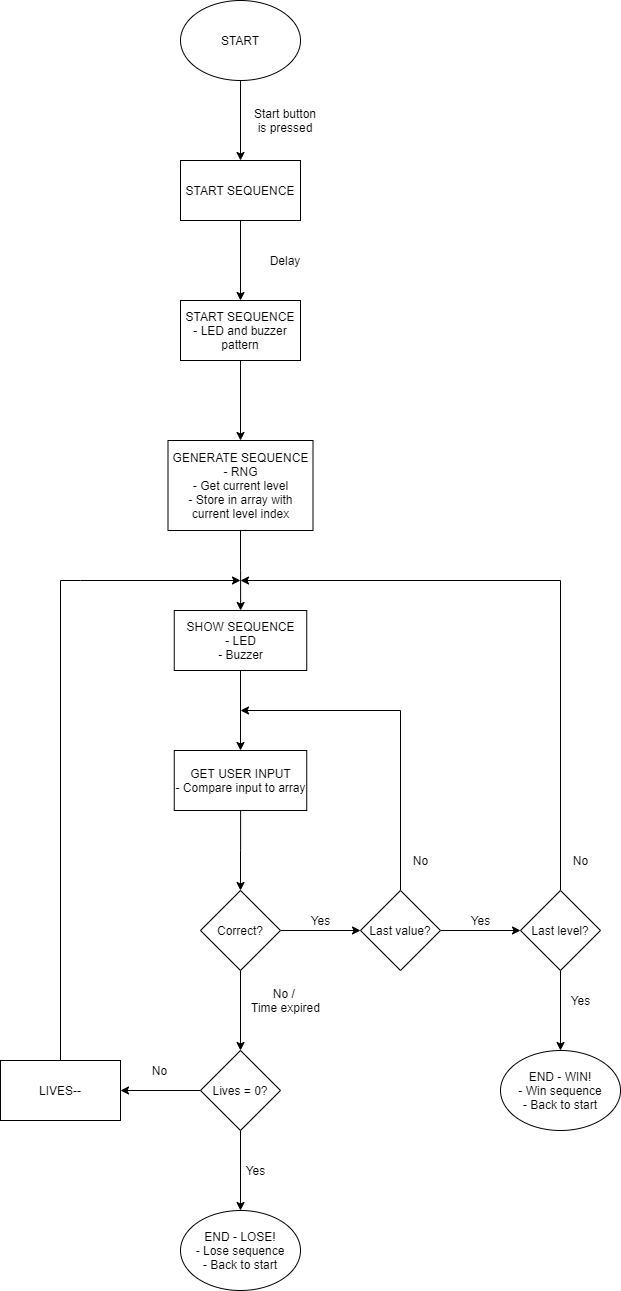

The diagram above was exported from draw.io. Its source (the exported page's mxGraphModel, read from the mxfile embedded in the PNG):
<mxGraphModel dx="1108" dy="460" grid="1" gridSize="10" guides="1" tooltips="1" connect="1" arrows="1" fold="1" page="1" pageScale="1" pageWidth="850" pageHeight="1100" math="0" shadow="0">
  <root>
    <mxCell id="0" />
    <mxCell id="1" parent="0" />
    <mxCell id="oZ-JHifPX2jqC7ROjNfc-3" value="" style="edgeStyle=orthogonalEdgeStyle;rounded=0;orthogonalLoop=1;jettySize=auto;html=1;" parent="1" source="oZ-JHifPX2jqC7ROjNfc-1" edge="1">
      <mxGeometry relative="1" as="geometry">
        <mxPoint x="410" y="180" as="targetPoint" />
      </mxGeometry>
    </mxCell>
    <mxCell id="oZ-JHifPX2jqC7ROjNfc-1" value="START" style="ellipse;whiteSpace=wrap;html=1;" parent="1" vertex="1">
      <mxGeometry x="350" y="20" width="120" height="80" as="geometry" />
    </mxCell>
    <mxCell id="oZ-JHifPX2jqC7ROjNfc-9" value="" style="edgeStyle=orthogonalEdgeStyle;rounded=0;orthogonalLoop=1;jettySize=auto;html=1;" parent="1" source="oZ-JHifPX2jqC7ROjNfc-4" target="oZ-JHifPX2jqC7ROjNfc-8" edge="1">
      <mxGeometry relative="1" as="geometry" />
    </mxCell>
    <mxCell id="oZ-JHifPX2jqC7ROjNfc-4" value="START SEQUENCE" style="rounded=0;whiteSpace=wrap;html=1;" parent="1" vertex="1">
      <mxGeometry x="350" y="180" width="120" height="60" as="geometry" />
    </mxCell>
    <mxCell id="oZ-JHifPX2jqC7ROjNfc-15" value="" style="edgeStyle=orthogonalEdgeStyle;rounded=0;orthogonalLoop=1;jettySize=auto;html=1;" parent="1" source="oZ-JHifPX2jqC7ROjNfc-8" target="oZ-JHifPX2jqC7ROjNfc-14" edge="1">
      <mxGeometry relative="1" as="geometry" />
    </mxCell>
    <mxCell id="oZ-JHifPX2jqC7ROjNfc-8" value="START SEQUENCE&lt;br&gt;- LED and buzzer pattern" style="rounded=0;whiteSpace=wrap;html=1;" parent="1" vertex="1">
      <mxGeometry x="350" y="320" width="120" height="60" as="geometry" />
    </mxCell>
    <mxCell id="oZ-JHifPX2jqC7ROjNfc-18" value="" style="edgeStyle=orthogonalEdgeStyle;rounded=0;orthogonalLoop=1;jettySize=auto;html=1;" parent="1" source="oZ-JHifPX2jqC7ROjNfc-14" target="oZ-JHifPX2jqC7ROjNfc-17" edge="1">
      <mxGeometry relative="1" as="geometry" />
    </mxCell>
    <mxCell id="oZ-JHifPX2jqC7ROjNfc-14" value="GENERATE SEQUENCE&lt;br&gt;- RNG&lt;br&gt;- Get current level&lt;br&gt;- Store in array with current level index" style="rounded=0;whiteSpace=wrap;html=1;" parent="1" vertex="1">
      <mxGeometry x="337.5" y="460" width="145" height="90" as="geometry" />
    </mxCell>
    <mxCell id="oZ-JHifPX2jqC7ROjNfc-20" value="" style="edgeStyle=orthogonalEdgeStyle;rounded=0;orthogonalLoop=1;jettySize=auto;html=1;" parent="1" source="oZ-JHifPX2jqC7ROjNfc-17" target="oZ-JHifPX2jqC7ROjNfc-19" edge="1">
      <mxGeometry relative="1" as="geometry" />
    </mxCell>
    <mxCell id="oZ-JHifPX2jqC7ROjNfc-17" value="SHOW SEQUENCE&lt;br&gt;- LED&lt;br&gt;- Buzzer" style="rounded=0;whiteSpace=wrap;html=1;" parent="1" vertex="1">
      <mxGeometry x="343.75" y="630" width="132.5" height="60" as="geometry" />
    </mxCell>
    <mxCell id="oZ-JHifPX2jqC7ROjNfc-22" value="" style="edgeStyle=orthogonalEdgeStyle;rounded=0;orthogonalLoop=1;jettySize=auto;html=1;" parent="1" source="oZ-JHifPX2jqC7ROjNfc-19" edge="1">
      <mxGeometry relative="1" as="geometry">
        <mxPoint x="410" y="910" as="targetPoint" />
      </mxGeometry>
    </mxCell>
    <mxCell id="oZ-JHifPX2jqC7ROjNfc-19" value="GET USER INPUT&lt;br&gt;- Compare input to array" style="rounded=0;whiteSpace=wrap;html=1;" parent="1" vertex="1">
      <mxGeometry x="343.75" y="770" width="132.5" height="60" as="geometry" />
    </mxCell>
    <mxCell id="oZ-JHifPX2jqC7ROjNfc-5" value="Start button is pressed" style="text;html=1;strokeColor=none;fillColor=none;align=center;verticalAlign=middle;whiteSpace=wrap;rounded=0;" parent="1" vertex="1">
      <mxGeometry x="420" y="130" width="70" height="20" as="geometry" />
    </mxCell>
    <mxCell id="oZ-JHifPX2jqC7ROjNfc-10" value="Delay" style="text;html=1;strokeColor=none;fillColor=none;align=center;verticalAlign=middle;whiteSpace=wrap;rounded=0;" parent="1" vertex="1">
      <mxGeometry x="420" y="270" width="70" height="20" as="geometry" />
    </mxCell>
    <mxCell id="oZ-JHifPX2jqC7ROjNfc-25" value="" style="edgeStyle=orthogonalEdgeStyle;rounded=0;orthogonalLoop=1;jettySize=auto;html=1;" parent="1" source="oZ-JHifPX2jqC7ROjNfc-23" target="oZ-JHifPX2jqC7ROjNfc-24" edge="1">
      <mxGeometry relative="1" as="geometry" />
    </mxCell>
    <mxCell id="oZ-JHifPX2jqC7ROjNfc-43" value="" style="edgeStyle=orthogonalEdgeStyle;rounded=0;orthogonalLoop=1;jettySize=auto;html=1;" parent="1" source="oZ-JHifPX2jqC7ROjNfc-23" target="oZ-JHifPX2jqC7ROjNfc-42" edge="1">
      <mxGeometry relative="1" as="geometry" />
    </mxCell>
    <mxCell id="oZ-JHifPX2jqC7ROjNfc-23" value="Correct?" style="rhombus;whiteSpace=wrap;html=1;" parent="1" vertex="1">
      <mxGeometry x="370" y="910" width="80" height="80" as="geometry" />
    </mxCell>
    <mxCell id="oZ-JHifPX2jqC7ROjNfc-46" value="" style="edgeStyle=orthogonalEdgeStyle;rounded=0;orthogonalLoop=1;jettySize=auto;html=1;" parent="1" source="oZ-JHifPX2jqC7ROjNfc-42" edge="1">
      <mxGeometry relative="1" as="geometry">
        <mxPoint x="290" y="1110" as="targetPoint" />
      </mxGeometry>
    </mxCell>
    <mxCell id="oZ-JHifPX2jqC7ROjNfc-57" value="" style="edgeStyle=orthogonalEdgeStyle;rounded=0;orthogonalLoop=1;jettySize=auto;html=1;" parent="1" source="oZ-JHifPX2jqC7ROjNfc-42" edge="1">
      <mxGeometry relative="1" as="geometry">
        <mxPoint x="410" y="1230" as="targetPoint" />
      </mxGeometry>
    </mxCell>
    <mxCell id="oZ-JHifPX2jqC7ROjNfc-42" value="Lives = 0?" style="rhombus;whiteSpace=wrap;html=1;" parent="1" vertex="1">
      <mxGeometry x="370" y="1070" width="80" height="80" as="geometry" />
    </mxCell>
    <mxCell id="oZ-JHifPX2jqC7ROjNfc-30" value="" style="edgeStyle=orthogonalEdgeStyle;rounded=0;orthogonalLoop=1;jettySize=auto;html=1;" parent="1" source="oZ-JHifPX2jqC7ROjNfc-24" edge="1">
      <mxGeometry relative="1" as="geometry">
        <mxPoint x="410" y="730" as="targetPoint" />
        <Array as="points">
          <mxPoint x="570" y="730" />
        </Array>
      </mxGeometry>
    </mxCell>
    <mxCell id="oZ-JHifPX2jqC7ROjNfc-33" value="" style="edgeStyle=orthogonalEdgeStyle;rounded=0;orthogonalLoop=1;jettySize=auto;html=1;" parent="1" source="oZ-JHifPX2jqC7ROjNfc-24" target="oZ-JHifPX2jqC7ROjNfc-32" edge="1">
      <mxGeometry relative="1" as="geometry" />
    </mxCell>
    <mxCell id="oZ-JHifPX2jqC7ROjNfc-24" value="Last value?" style="rhombus;whiteSpace=wrap;html=1;" parent="1" vertex="1">
      <mxGeometry x="530" y="910" width="80" height="80" as="geometry" />
    </mxCell>
    <mxCell id="oZ-JHifPX2jqC7ROjNfc-38" value="" style="edgeStyle=orthogonalEdgeStyle;rounded=0;orthogonalLoop=1;jettySize=auto;html=1;" parent="1" source="oZ-JHifPX2jqC7ROjNfc-32" edge="1">
      <mxGeometry relative="1" as="geometry">
        <mxPoint x="730" y="1070" as="targetPoint" />
      </mxGeometry>
    </mxCell>
    <mxCell id="YQQtTIXU1oHqU_gWle7K-2" value="" style="edgeStyle=orthogonalEdgeStyle;rounded=0;orthogonalLoop=1;jettySize=auto;html=1;" edge="1" parent="1" source="oZ-JHifPX2jqC7ROjNfc-32">
      <mxGeometry relative="1" as="geometry">
        <mxPoint x="410" y="600" as="targetPoint" />
        <Array as="points">
          <mxPoint x="730" y="600" />
        </Array>
      </mxGeometry>
    </mxCell>
    <mxCell id="oZ-JHifPX2jqC7ROjNfc-32" value="Last level?" style="rhombus;whiteSpace=wrap;html=1;" parent="1" vertex="1">
      <mxGeometry x="690" y="910" width="80" height="80" as="geometry" />
    </mxCell>
    <mxCell id="oZ-JHifPX2jqC7ROjNfc-26" value="Yes" style="text;html=1;align=center;verticalAlign=middle;resizable=0;points=[];autosize=1;" parent="1" vertex="1">
      <mxGeometry x="470" y="930" width="40" height="20" as="geometry" />
    </mxCell>
    <mxCell id="oZ-JHifPX2jqC7ROjNfc-31" value="No" style="text;html=1;align=center;verticalAlign=middle;resizable=0;points=[];autosize=1;" parent="1" vertex="1">
      <mxGeometry x="575" y="870" width="30" height="20" as="geometry" />
    </mxCell>
    <mxCell id="oZ-JHifPX2jqC7ROjNfc-34" value="Yes" style="text;html=1;align=center;verticalAlign=middle;resizable=0;points=[];autosize=1;" parent="1" vertex="1">
      <mxGeometry x="630" y="930" width="40" height="20" as="geometry" />
    </mxCell>
    <mxCell id="oZ-JHifPX2jqC7ROjNfc-39" value="No" style="text;html=1;align=center;verticalAlign=middle;resizable=0;points=[];autosize=1;" parent="1" vertex="1">
      <mxGeometry x="735" y="870" width="30" height="20" as="geometry" />
    </mxCell>
    <mxCell id="oZ-JHifPX2jqC7ROjNfc-40" value="Yes" style="text;html=1;align=center;verticalAlign=middle;resizable=0;points=[];autosize=1;" parent="1" vertex="1">
      <mxGeometry x="730" y="1010" width="40" height="20" as="geometry" />
    </mxCell>
    <mxCell id="oZ-JHifPX2jqC7ROjNfc-41" value="END - WIN!&lt;br&gt;- Win sequence&lt;br&gt;- Back to start" style="ellipse;whiteSpace=wrap;html=1;" parent="1" vertex="1">
      <mxGeometry x="670" y="1070" width="120" height="80" as="geometry" />
    </mxCell>
    <mxCell id="oZ-JHifPX2jqC7ROjNfc-44" value="No /&amp;nbsp;&lt;br&gt;Time expired" style="text;html=1;align=center;verticalAlign=middle;resizable=0;points=[];autosize=1;" parent="1" vertex="1">
      <mxGeometry x="415" y="1005" width="80" height="30" as="geometry" />
    </mxCell>
    <mxCell id="oZ-JHifPX2jqC7ROjNfc-50" value="No" style="text;html=1;align=center;verticalAlign=middle;resizable=0;points=[];autosize=1;" parent="1" vertex="1">
      <mxGeometry x="313.75" y="1080" width="30" height="20" as="geometry" />
    </mxCell>
    <mxCell id="oZ-JHifPX2jqC7ROjNfc-55" value="" style="edgeStyle=orthogonalEdgeStyle;rounded=0;orthogonalLoop=1;jettySize=auto;html=1;" parent="1" source="oZ-JHifPX2jqC7ROjNfc-53" edge="1">
      <mxGeometry relative="1" as="geometry">
        <mxPoint x="410" y="600" as="targetPoint" />
        <Array as="points">
          <mxPoint x="230" y="600" />
          <mxPoint x="250" y="600" />
        </Array>
      </mxGeometry>
    </mxCell>
    <mxCell id="oZ-JHifPX2jqC7ROjNfc-53" value="LIVES--" style="rounded=0;whiteSpace=wrap;html=1;" parent="1" vertex="1">
      <mxGeometry x="170" y="1080" width="120" height="60" as="geometry" />
    </mxCell>
    <mxCell id="oZ-JHifPX2jqC7ROjNfc-59" value="END - LOSE!&lt;br&gt;- Lose sequence&lt;br&gt;- Back to start" style="ellipse;whiteSpace=wrap;html=1;" parent="1" vertex="1">
      <mxGeometry x="350" y="1230" width="120" height="80" as="geometry" />
    </mxCell>
    <mxCell id="oZ-JHifPX2jqC7ROjNfc-60" value="Yes" style="text;html=1;align=center;verticalAlign=middle;resizable=0;points=[];autosize=1;" parent="1" vertex="1">
      <mxGeometry x="405" y="1180" width="40" height="20" as="geometry" />
    </mxCell>
  </root>
</mxGraphModel>